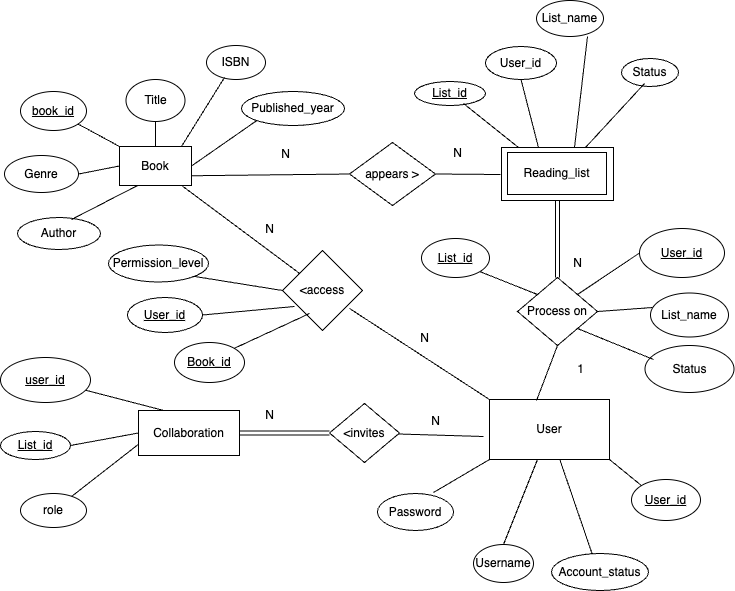

The diagram above was exported from draw.io. Its source (the exported page's mxGraphModel, read from the mxfile embedded in the PNG):
<mxGraphModel dx="1514" dy="1161" grid="0" gridSize="10" guides="1" tooltips="1" connect="1" arrows="1" fold="1" page="0" pageScale="1" pageWidth="827" pageHeight="1169" math="0" shadow="0">
  <root>
    <mxCell id="0" />
    <mxCell id="1" parent="0" />
    <mxCell id="9VTe457l1oqJAp8RU-Ti-20" value="" style="rounded=0;whiteSpace=wrap;html=1;" parent="1" vertex="1">
      <mxGeometry x="-84" y="-4" width="112" height="53" as="geometry" />
    </mxCell>
    <mxCell id="9VTe457l1oqJAp8RU-Ti-1" value="Book" style="rounded=0;whiteSpace=wrap;html=1;" parent="1" vertex="1">
      <mxGeometry x="-466" y="-5" width="72" height="39" as="geometry" />
    </mxCell>
    <mxCell id="9VTe457l1oqJAp8RU-Ti-2" value="User" style="rounded=0;whiteSpace=wrap;html=1;" parent="1" vertex="1">
      <mxGeometry x="-96" y="248" width="120" height="60" as="geometry" />
    </mxCell>
    <mxCell id="9VTe457l1oqJAp8RU-Ti-3" value="Reading_list" style="rounded=0;whiteSpace=wrap;html=1;" parent="1" vertex="1">
      <mxGeometry x="-78" y="1" width="99" height="42" as="geometry" />
    </mxCell>
    <mxCell id="9VTe457l1oqJAp8RU-Ti-4" value="Process on" style="rhombus;whiteSpace=wrap;html=1;" parent="1" vertex="1">
      <mxGeometry x="-68" y="126" width="80" height="68" as="geometry" />
    </mxCell>
    <mxCell id="9VTe457l1oqJAp8RU-Ti-5" value="Collaboration" style="rounded=0;whiteSpace=wrap;html=1;" parent="1" vertex="1">
      <mxGeometry x="-447" y="259" width="101" height="45" as="geometry" />
    </mxCell>
    <mxCell id="9VTe457l1oqJAp8RU-Ti-6" value="Author" style="ellipse;whiteSpace=wrap;html=1;" parent="1" vertex="1">
      <mxGeometry x="-568" y="66" width="83" height="32" as="geometry" />
    </mxCell>
    <mxCell id="9VTe457l1oqJAp8RU-Ti-7" value="Genre" style="ellipse;whiteSpace=wrap;html=1;" parent="1" vertex="1">
      <mxGeometry x="-581" y="4" width="74" height="37" as="geometry" />
    </mxCell>
    <mxCell id="9VTe457l1oqJAp8RU-Ti-8" value="Published_year" style="ellipse;whiteSpace=wrap;html=1;" parent="1" vertex="1">
      <mxGeometry x="-344" y="-60" width="103" height="34" as="geometry" />
    </mxCell>
    <mxCell id="9VTe457l1oqJAp8RU-Ti-9" value="ISBN" style="ellipse;whiteSpace=wrap;html=1;" parent="1" vertex="1">
      <mxGeometry x="-379" y="-106" width="59" height="34" as="geometry" />
    </mxCell>
    <mxCell id="9VTe457l1oqJAp8RU-Ti-10" value="Title" style="ellipse;whiteSpace=wrap;html=1;" parent="1" vertex="1">
      <mxGeometry x="-459.5" y="-72" width="59" height="42" as="geometry" />
    </mxCell>
    <mxCell id="9VTe457l1oqJAp8RU-Ti-11" value="&lt;u&gt;book_id&lt;/u&gt;" style="ellipse;whiteSpace=wrap;html=1;" parent="1" vertex="1">
      <mxGeometry x="-565" y="-60" width="66" height="39" as="geometry" />
    </mxCell>
    <mxCell id="9VTe457l1oqJAp8RU-Ti-12" value="" style="endArrow=none;html=1;rounded=0;entryX=0;entryY=0.5;entryDx=0;entryDy=0;exitX=1;exitY=0.5;exitDx=0;exitDy=0;" parent="1" source="9VTe457l1oqJAp8RU-Ti-7" target="9VTe457l1oqJAp8RU-Ti-1" edge="1">
      <mxGeometry width="50" height="50" relative="1" as="geometry">
        <mxPoint x="-240" y="227" as="sourcePoint" />
        <mxPoint x="-190" y="177" as="targetPoint" />
      </mxGeometry>
    </mxCell>
    <mxCell id="9VTe457l1oqJAp8RU-Ti-13" value="" style="endArrow=none;html=1;rounded=0;exitX=1;exitY=0.5;exitDx=0;exitDy=0;" parent="1" source="9VTe457l1oqJAp8RU-Ti-21" edge="1">
      <mxGeometry width="50" height="50" relative="1" as="geometry">
        <mxPoint x="-190" y="138" as="sourcePoint" />
        <mxPoint x="-85" y="23" as="targetPoint" />
      </mxGeometry>
    </mxCell>
    <mxCell id="9VTe457l1oqJAp8RU-Ti-14" value="" style="endArrow=none;html=1;rounded=0;entryX=0;entryY=1;entryDx=0;entryDy=0;exitX=1;exitY=0.5;exitDx=0;exitDy=0;" parent="1" source="9VTe457l1oqJAp8RU-Ti-1" target="9VTe457l1oqJAp8RU-Ti-8" edge="1">
      <mxGeometry width="50" height="50" relative="1" as="geometry">
        <mxPoint x="-240" y="227" as="sourcePoint" />
        <mxPoint x="-190" y="177" as="targetPoint" />
      </mxGeometry>
    </mxCell>
    <mxCell id="9VTe457l1oqJAp8RU-Ti-15" value="" style="endArrow=none;html=1;rounded=0;entryX=0.305;entryY=0.941;entryDx=0;entryDy=0;entryPerimeter=0;exitX=0.861;exitY=0;exitDx=0;exitDy=0;exitPerimeter=0;" parent="1" source="9VTe457l1oqJAp8RU-Ti-1" target="9VTe457l1oqJAp8RU-Ti-9" edge="1">
      <mxGeometry width="50" height="50" relative="1" as="geometry">
        <mxPoint x="-240" y="227" as="sourcePoint" />
        <mxPoint x="-190" y="177" as="targetPoint" />
      </mxGeometry>
    </mxCell>
    <mxCell id="9VTe457l1oqJAp8RU-Ti-16" value="" style="endArrow=none;html=1;rounded=0;entryX=0.5;entryY=1;entryDx=0;entryDy=0;exitX=0.5;exitY=0;exitDx=0;exitDy=0;" parent="1" source="9VTe457l1oqJAp8RU-Ti-1" target="9VTe457l1oqJAp8RU-Ti-10" edge="1">
      <mxGeometry width="50" height="50" relative="1" as="geometry">
        <mxPoint x="-240" y="227" as="sourcePoint" />
        <mxPoint x="-190" y="177" as="targetPoint" />
      </mxGeometry>
    </mxCell>
    <mxCell id="9VTe457l1oqJAp8RU-Ti-17" value="" style="endArrow=none;html=1;rounded=0;exitX=0;exitY=0;exitDx=0;exitDy=0;" parent="1" source="9VTe457l1oqJAp8RU-Ti-1" target="9VTe457l1oqJAp8RU-Ti-11" edge="1">
      <mxGeometry width="50" height="50" relative="1" as="geometry">
        <mxPoint x="-240" y="227" as="sourcePoint" />
        <mxPoint x="-190" y="177" as="targetPoint" />
      </mxGeometry>
    </mxCell>
    <mxCell id="9VTe457l1oqJAp8RU-Ti-18" value="" style="endArrow=none;html=1;rounded=0;entryX=0.25;entryY=1;entryDx=0;entryDy=0;exitX=0.651;exitY=0.063;exitDx=0;exitDy=0;exitPerimeter=0;" parent="1" source="9VTe457l1oqJAp8RU-Ti-6" target="9VTe457l1oqJAp8RU-Ti-1" edge="1">
      <mxGeometry width="50" height="50" relative="1" as="geometry">
        <mxPoint x="-240" y="227" as="sourcePoint" />
        <mxPoint x="-190" y="177" as="targetPoint" />
      </mxGeometry>
    </mxCell>
    <mxCell id="9VTe457l1oqJAp8RU-Ti-21" value="appears &amp;gt;" style="rhombus;whiteSpace=wrap;html=1;" parent="1" vertex="1">
      <mxGeometry x="-236" y="-9" width="86" height="63" as="geometry" />
    </mxCell>
    <mxCell id="9VTe457l1oqJAp8RU-Ti-22" value="" style="endArrow=none;html=1;rounded=0;entryX=0;entryY=0.5;entryDx=0;entryDy=0;exitX=1;exitY=0.75;exitDx=0;exitDy=0;" parent="1" source="9VTe457l1oqJAp8RU-Ti-1" target="9VTe457l1oqJAp8RU-Ti-21" edge="1">
      <mxGeometry width="50" height="50" relative="1" as="geometry">
        <mxPoint x="-240" y="227" as="sourcePoint" />
        <mxPoint x="-190" y="177" as="targetPoint" />
      </mxGeometry>
    </mxCell>
    <mxCell id="9VTe457l1oqJAp8RU-Ti-23" value="N" style="text;html=1;align=center;verticalAlign=middle;resizable=0;points=[];autosize=1;strokeColor=none;fillColor=none;" parent="1" vertex="1">
      <mxGeometry x="-314" y="-10" width="27" height="26" as="geometry" />
    </mxCell>
    <mxCell id="9VTe457l1oqJAp8RU-Ti-24" value="N" style="text;html=1;align=center;verticalAlign=middle;resizable=0;points=[];autosize=1;strokeColor=none;fillColor=none;" parent="1" vertex="1">
      <mxGeometry x="-142" y="-11" width="27" height="26" as="geometry" />
    </mxCell>
    <mxCell id="9VTe457l1oqJAp8RU-Ti-26" value="" style="shape=link;html=1;rounded=0;entryX=0.5;entryY=1;entryDx=0;entryDy=0;exitX=0.5;exitY=0;exitDx=0;exitDy=0;" parent="1" source="9VTe457l1oqJAp8RU-Ti-4" target="9VTe457l1oqJAp8RU-Ti-20" edge="1">
      <mxGeometry width="100" relative="1" as="geometry">
        <mxPoint x="-265" y="310" as="sourcePoint" />
        <mxPoint x="-165" y="310" as="targetPoint" />
      </mxGeometry>
    </mxCell>
    <mxCell id="9VTe457l1oqJAp8RU-Ti-27" value="" style="endArrow=none;html=1;rounded=0;entryX=0.5;entryY=1;entryDx=0;entryDy=0;exitX=0.392;exitY=0.017;exitDx=0;exitDy=0;exitPerimeter=0;" parent="1" source="9VTe457l1oqJAp8RU-Ti-2" target="9VTe457l1oqJAp8RU-Ti-4" edge="1">
      <mxGeometry width="50" height="50" relative="1" as="geometry">
        <mxPoint x="-240" y="335" as="sourcePoint" />
        <mxPoint x="-190" y="285" as="targetPoint" />
      </mxGeometry>
    </mxCell>
    <mxCell id="9VTe457l1oqJAp8RU-Ti-28" value="1" style="text;html=1;align=center;verticalAlign=middle;resizable=0;points=[];autosize=1;strokeColor=none;fillColor=none;" parent="1" vertex="1">
      <mxGeometry x="-18" y="205" width="25" height="26" as="geometry" />
    </mxCell>
    <mxCell id="9VTe457l1oqJAp8RU-Ti-29" value="N" style="text;html=1;align=center;verticalAlign=middle;resizable=0;points=[];autosize=1;strokeColor=none;fillColor=none;" parent="1" vertex="1">
      <mxGeometry x="-22" y="99" width="27" height="26" as="geometry" />
    </mxCell>
    <mxCell id="9VTe457l1oqJAp8RU-Ti-30" value="&amp;lt;invites" style="rhombus;whiteSpace=wrap;html=1;" parent="1" vertex="1">
      <mxGeometry x="-256" y="252" width="70" height="59" as="geometry" />
    </mxCell>
    <mxCell id="9VTe457l1oqJAp8RU-Ti-31" value="&amp;lt;access" style="rhombus;whiteSpace=wrap;html=1;" parent="1" vertex="1">
      <mxGeometry x="-303" y="99" width="80" height="80" as="geometry" />
    </mxCell>
    <mxCell id="9VTe457l1oqJAp8RU-Ti-32" value="" style="endArrow=none;html=1;rounded=0;entryX=0;entryY=0;entryDx=0;entryDy=0;exitX=0.838;exitY=0.725;exitDx=0;exitDy=0;exitPerimeter=0;" parent="1" source="9VTe457l1oqJAp8RU-Ti-31" target="9VTe457l1oqJAp8RU-Ti-2" edge="1">
      <mxGeometry width="50" height="50" relative="1" as="geometry">
        <mxPoint x="-240" y="208" as="sourcePoint" />
        <mxPoint x="-190" y="158" as="targetPoint" />
      </mxGeometry>
    </mxCell>
    <mxCell id="9VTe457l1oqJAp8RU-Ti-33" value="" style="endArrow=none;html=1;rounded=0;" parent="1" source="9VTe457l1oqJAp8RU-Ti-31" target="9VTe457l1oqJAp8RU-Ti-1" edge="1">
      <mxGeometry width="50" height="50" relative="1" as="geometry">
        <mxPoint x="-240" y="208" as="sourcePoint" />
        <mxPoint x="-190" y="158" as="targetPoint" />
      </mxGeometry>
    </mxCell>
    <mxCell id="9VTe457l1oqJAp8RU-Ti-34" value="" style="endArrow=none;html=1;rounded=0;" parent="1" source="9VTe457l1oqJAp8RU-Ti-30" edge="1">
      <mxGeometry width="50" height="50" relative="1" as="geometry">
        <mxPoint x="-240" y="208" as="sourcePoint" />
        <mxPoint x="-102" y="285" as="targetPoint" />
      </mxGeometry>
    </mxCell>
    <mxCell id="9VTe457l1oqJAp8RU-Ti-35" value="" style="shape=link;html=1;rounded=0;entryX=0;entryY=0.5;entryDx=0;entryDy=0;exitX=1;exitY=0.5;exitDx=0;exitDy=0;" parent="1" source="9VTe457l1oqJAp8RU-Ti-5" target="9VTe457l1oqJAp8RU-Ti-30" edge="1">
      <mxGeometry width="100" relative="1" as="geometry">
        <mxPoint x="-265" y="183" as="sourcePoint" />
        <mxPoint x="-165" y="183" as="targetPoint" />
      </mxGeometry>
    </mxCell>
    <mxCell id="9VTe457l1oqJAp8RU-Ti-36" value="N" style="text;html=1;align=center;verticalAlign=middle;resizable=0;points=[];autosize=1;strokeColor=none;fillColor=none;" parent="1" vertex="1">
      <mxGeometry x="-164" y="257" width="27" height="26" as="geometry" />
    </mxCell>
    <mxCell id="9VTe457l1oqJAp8RU-Ti-37" value="N" style="text;html=1;align=center;verticalAlign=middle;resizable=0;points=[];autosize=1;strokeColor=none;fillColor=none;" parent="1" vertex="1">
      <mxGeometry x="-330" y="251" width="27" height="26" as="geometry" />
    </mxCell>
    <mxCell id="9VTe457l1oqJAp8RU-Ti-38" value="N" style="text;html=1;align=center;verticalAlign=middle;resizable=0;points=[];autosize=1;strokeColor=none;fillColor=none;" parent="1" vertex="1">
      <mxGeometry x="-330" y="65" width="27" height="26" as="geometry" />
    </mxCell>
    <mxCell id="9VTe457l1oqJAp8RU-Ti-39" value="N" style="text;html=1;align=center;verticalAlign=middle;resizable=0;points=[];autosize=1;strokeColor=none;fillColor=none;" parent="1" vertex="1">
      <mxGeometry x="-175" y="174" width="27" height="26" as="geometry" />
    </mxCell>
    <mxCell id="9VTe457l1oqJAp8RU-Ti-40" value="role" style="ellipse;whiteSpace=wrap;html=1;" parent="1" vertex="1">
      <mxGeometry x="-565" y="342" width="66" height="34" as="geometry" />
    </mxCell>
    <mxCell id="9VTe457l1oqJAp8RU-Ti-41" value="&lt;u&gt;List_id&lt;/u&gt;" style="ellipse;whiteSpace=wrap;html=1;" parent="1" vertex="1">
      <mxGeometry x="-585" y="280" width="70" height="28" as="geometry" />
    </mxCell>
    <mxCell id="9VTe457l1oqJAp8RU-Ti-42" value="&lt;u&gt;user_id&lt;/u&gt;" style="ellipse;whiteSpace=wrap;html=1;" parent="1" vertex="1">
      <mxGeometry x="-585" y="206" width="90" height="45" as="geometry" />
    </mxCell>
    <mxCell id="9VTe457l1oqJAp8RU-Ti-43" value="" style="endArrow=none;html=1;rounded=0;entryX=0.25;entryY=0;entryDx=0;entryDy=0;" parent="1" source="9VTe457l1oqJAp8RU-Ti-42" target="9VTe457l1oqJAp8RU-Ti-5" edge="1">
      <mxGeometry width="50" height="50" relative="1" as="geometry">
        <mxPoint x="-290" y="208" as="sourcePoint" />
        <mxPoint x="-240" y="158" as="targetPoint" />
      </mxGeometry>
    </mxCell>
    <mxCell id="9VTe457l1oqJAp8RU-Ti-44" value="" style="endArrow=none;html=1;rounded=0;entryX=0;entryY=0.75;entryDx=0;entryDy=0;" parent="1" source="9VTe457l1oqJAp8RU-Ti-40" target="9VTe457l1oqJAp8RU-Ti-5" edge="1">
      <mxGeometry width="50" height="50" relative="1" as="geometry">
        <mxPoint x="-290" y="208" as="sourcePoint" />
        <mxPoint x="-240" y="158" as="targetPoint" />
      </mxGeometry>
    </mxCell>
    <mxCell id="9VTe457l1oqJAp8RU-Ti-45" value="" style="endArrow=none;html=1;rounded=0;entryX=0;entryY=0.5;entryDx=0;entryDy=0;exitX=1;exitY=0.5;exitDx=0;exitDy=0;" parent="1" source="9VTe457l1oqJAp8RU-Ti-41" target="9VTe457l1oqJAp8RU-Ti-5" edge="1">
      <mxGeometry width="50" height="50" relative="1" as="geometry">
        <mxPoint x="-290" y="208" as="sourcePoint" />
        <mxPoint x="-240" y="158" as="targetPoint" />
      </mxGeometry>
    </mxCell>
    <mxCell id="9VTe457l1oqJAp8RU-Ti-47" value="&lt;u&gt;List_id&lt;/u&gt;" style="ellipse;whiteSpace=wrap;html=1;" parent="1" vertex="1">
      <mxGeometry x="-171" y="-70" width="71" height="24" as="geometry" />
    </mxCell>
    <mxCell id="9VTe457l1oqJAp8RU-Ti-48" value="Status" style="ellipse;whiteSpace=wrap;html=1;" parent="1" vertex="1">
      <mxGeometry x="36" y="-93" width="57" height="28" as="geometry" />
    </mxCell>
    <mxCell id="9VTe457l1oqJAp8RU-Ti-49" value="List_name" style="ellipse;whiteSpace=wrap;html=1;" parent="1" vertex="1">
      <mxGeometry x="-49" y="-151" width="67" height="36" as="geometry" />
    </mxCell>
    <mxCell id="9VTe457l1oqJAp8RU-Ti-50" value="User_id" style="ellipse;whiteSpace=wrap;html=1;" parent="1" vertex="1">
      <mxGeometry x="-100" y="-105" width="71" height="33" as="geometry" />
    </mxCell>
    <mxCell id="9VTe457l1oqJAp8RU-Ti-53" value="" style="endArrow=none;html=1;rounded=0;entryX=0.404;entryY=0.893;entryDx=0;entryDy=0;entryPerimeter=0;exitX=0.75;exitY=0;exitDx=0;exitDy=0;" parent="1" source="9VTe457l1oqJAp8RU-Ti-20" target="9VTe457l1oqJAp8RU-Ti-48" edge="1">
      <mxGeometry width="50" height="50" relative="1" as="geometry">
        <mxPoint x="-263" y="171" as="sourcePoint" />
        <mxPoint x="-213" y="121" as="targetPoint" />
      </mxGeometry>
    </mxCell>
    <mxCell id="9VTe457l1oqJAp8RU-Ti-54" value="" style="endArrow=none;html=1;rounded=0;entryX=0.761;entryY=1;entryDx=0;entryDy=0;entryPerimeter=0;exitX=0.652;exitY=0;exitDx=0;exitDy=0;exitPerimeter=0;" parent="1" source="9VTe457l1oqJAp8RU-Ti-20" target="9VTe457l1oqJAp8RU-Ti-49" edge="1">
      <mxGeometry width="50" height="50" relative="1" as="geometry">
        <mxPoint x="-263" y="171" as="sourcePoint" />
        <mxPoint x="-213" y="121" as="targetPoint" />
      </mxGeometry>
    </mxCell>
    <mxCell id="9VTe457l1oqJAp8RU-Ti-55" value="" style="endArrow=none;html=1;rounded=0;entryX=0.5;entryY=1;entryDx=0;entryDy=0;exitX=0.33;exitY=0;exitDx=0;exitDy=0;exitPerimeter=0;" parent="1" source="9VTe457l1oqJAp8RU-Ti-20" target="9VTe457l1oqJAp8RU-Ti-50" edge="1">
      <mxGeometry width="50" height="50" relative="1" as="geometry">
        <mxPoint x="-263" y="171" as="sourcePoint" />
        <mxPoint x="-213" y="121" as="targetPoint" />
      </mxGeometry>
    </mxCell>
    <mxCell id="9VTe457l1oqJAp8RU-Ti-56" value="" style="endArrow=none;html=1;rounded=0;entryX=0.69;entryY=0.917;entryDx=0;entryDy=0;entryPerimeter=0;exitX=0.152;exitY=0;exitDx=0;exitDy=0;exitPerimeter=0;" parent="1" source="9VTe457l1oqJAp8RU-Ti-20" target="9VTe457l1oqJAp8RU-Ti-47" edge="1">
      <mxGeometry width="50" height="50" relative="1" as="geometry">
        <mxPoint x="-263" y="171" as="sourcePoint" />
        <mxPoint x="-213" y="121" as="targetPoint" />
      </mxGeometry>
    </mxCell>
    <mxCell id="9VTe457l1oqJAp8RU-Ti-58" value="Permission_level" style="ellipse;whiteSpace=wrap;html=1;" parent="1" vertex="1">
      <mxGeometry x="-477" y="93.5" width="100" height="37" as="geometry" />
    </mxCell>
    <mxCell id="9VTe457l1oqJAp8RU-Ti-59" value="&lt;u&gt;User_id&lt;/u&gt;" style="ellipse;whiteSpace=wrap;html=1;" parent="1" vertex="1">
      <mxGeometry x="-458" y="146" width="75" height="35" as="geometry" />
    </mxCell>
    <mxCell id="9VTe457l1oqJAp8RU-Ti-60" value="&lt;u&gt;Book_id&lt;/u&gt;" style="ellipse;whiteSpace=wrap;html=1;" parent="1" vertex="1">
      <mxGeometry x="-411" y="191" width="70" height="40" as="geometry" />
    </mxCell>
    <mxCell id="9VTe457l1oqJAp8RU-Ti-61" value="" style="endArrow=none;html=1;rounded=0;exitX=1;exitY=0;exitDx=0;exitDy=0;" parent="1" source="9VTe457l1oqJAp8RU-Ti-60" edge="1">
      <mxGeometry width="50" height="50" relative="1" as="geometry">
        <mxPoint x="-291" y="282" as="sourcePoint" />
        <mxPoint x="-276" y="162" as="targetPoint" />
      </mxGeometry>
    </mxCell>
    <mxCell id="9VTe457l1oqJAp8RU-Ti-62" value="" style="endArrow=none;html=1;rounded=0;entryX=0.15;entryY=0.7;entryDx=0;entryDy=0;entryPerimeter=0;exitX=1;exitY=0.5;exitDx=0;exitDy=0;" parent="1" source="9VTe457l1oqJAp8RU-Ti-59" target="9VTe457l1oqJAp8RU-Ti-31" edge="1">
      <mxGeometry width="50" height="50" relative="1" as="geometry">
        <mxPoint x="-291" y="282" as="sourcePoint" />
        <mxPoint x="-241" y="232" as="targetPoint" />
      </mxGeometry>
    </mxCell>
    <mxCell id="9VTe457l1oqJAp8RU-Ti-63" value="" style="endArrow=none;html=1;rounded=0;entryX=0;entryY=0.5;entryDx=0;entryDy=0;exitX=1;exitY=1;exitDx=0;exitDy=0;" parent="1" source="9VTe457l1oqJAp8RU-Ti-58" target="9VTe457l1oqJAp8RU-Ti-31" edge="1">
      <mxGeometry width="50" height="50" relative="1" as="geometry">
        <mxPoint x="-291" y="282" as="sourcePoint" />
        <mxPoint x="-241" y="232" as="targetPoint" />
      </mxGeometry>
    </mxCell>
    <mxCell id="9VTe457l1oqJAp8RU-Ti-64" value="&lt;u&gt;List_id&lt;/u&gt;" style="ellipse;whiteSpace=wrap;html=1;" parent="1" vertex="1">
      <mxGeometry x="-164" y="87" width="68" height="39" as="geometry" />
    </mxCell>
    <mxCell id="9VTe457l1oqJAp8RU-Ti-65" value="Status" style="ellipse;whiteSpace=wrap;html=1;" parent="1" vertex="1">
      <mxGeometry x="59.5" y="194" width="89" height="47" as="geometry" />
    </mxCell>
    <mxCell id="9VTe457l1oqJAp8RU-Ti-66" value="List_name" style="ellipse;whiteSpace=wrap;html=1;" parent="1" vertex="1">
      <mxGeometry x="65" y="141.5" width="78" height="44" as="geometry" />
    </mxCell>
    <mxCell id="9VTe457l1oqJAp8RU-Ti-67" value="&lt;u&gt;User_id&lt;/u&gt;" style="ellipse;whiteSpace=wrap;html=1;" parent="1" vertex="1">
      <mxGeometry x="54" y="77" width="85" height="49" as="geometry" />
    </mxCell>
    <mxCell id="9VTe457l1oqJAp8RU-Ti-68" value="" style="endArrow=none;html=1;rounded=0;entryX=1;entryY=1;entryDx=0;entryDy=0;exitX=0;exitY=0;exitDx=0;exitDy=0;" parent="1" source="9VTe457l1oqJAp8RU-Ti-4" target="9VTe457l1oqJAp8RU-Ti-64" edge="1">
      <mxGeometry width="50" height="50" relative="1" as="geometry">
        <mxPoint x="-74" y="158" as="sourcePoint" />
        <mxPoint x="-24" y="108" as="targetPoint" />
      </mxGeometry>
    </mxCell>
    <mxCell id="9VTe457l1oqJAp8RU-Ti-69" value="" style="endArrow=none;html=1;rounded=0;entryX=0.096;entryY=0.298;entryDx=0;entryDy=0;entryPerimeter=0;exitX=1;exitY=1;exitDx=0;exitDy=0;" parent="1" source="9VTe457l1oqJAp8RU-Ti-4" target="9VTe457l1oqJAp8RU-Ti-65" edge="1">
      <mxGeometry width="50" height="50" relative="1" as="geometry">
        <mxPoint x="-1" y="180" as="sourcePoint" />
        <mxPoint x="-24" y="108" as="targetPoint" />
      </mxGeometry>
    </mxCell>
    <mxCell id="9VTe457l1oqJAp8RU-Ti-70" value="" style="endArrow=none;html=1;rounded=0;entryX=0.026;entryY=0.33;entryDx=0;entryDy=0;entryPerimeter=0;" parent="1" target="9VTe457l1oqJAp8RU-Ti-66" edge="1">
      <mxGeometry width="50" height="50" relative="1" as="geometry">
        <mxPoint x="12" y="160" as="sourcePoint" />
        <mxPoint x="-24" y="108" as="targetPoint" />
      </mxGeometry>
    </mxCell>
    <mxCell id="9VTe457l1oqJAp8RU-Ti-71" value="" style="endArrow=none;html=1;rounded=0;entryX=0;entryY=0.5;entryDx=0;entryDy=0;exitX=1;exitY=0;exitDx=0;exitDy=0;" parent="1" source="9VTe457l1oqJAp8RU-Ti-4" target="9VTe457l1oqJAp8RU-Ti-67" edge="1">
      <mxGeometry width="50" height="50" relative="1" as="geometry">
        <mxPoint x="-74" y="158" as="sourcePoint" />
        <mxPoint x="-24" y="108" as="targetPoint" />
      </mxGeometry>
    </mxCell>
    <mxCell id="9VTe457l1oqJAp8RU-Ti-73" value="Account_status" style="ellipse;whiteSpace=wrap;html=1;" parent="1" vertex="1">
      <mxGeometry x="-34" y="402" width="97" height="37" as="geometry" />
    </mxCell>
    <mxCell id="9VTe457l1oqJAp8RU-Ti-74" value="Password" style="ellipse;whiteSpace=wrap;html=1;" parent="1" vertex="1">
      <mxGeometry x="-208" y="342" width="76" height="37" as="geometry" />
    </mxCell>
    <mxCell id="9VTe457l1oqJAp8RU-Ti-75" value="Username" style="ellipse;whiteSpace=wrap;html=1;" parent="1" vertex="1">
      <mxGeometry x="-112" y="393" width="60" height="38" as="geometry" />
    </mxCell>
    <mxCell id="9VTe457l1oqJAp8RU-Ti-76" value="&lt;u&gt;User_id&lt;/u&gt;" style="ellipse;whiteSpace=wrap;html=1;" parent="1" vertex="1">
      <mxGeometry x="46" y="328" width="69" height="41" as="geometry" />
    </mxCell>
    <mxCell id="9VTe457l1oqJAp8RU-Ti-77" value="" style="endArrow=none;html=1;rounded=0;exitX=0.737;exitY=-0.027;exitDx=0;exitDy=0;exitPerimeter=0;entryX=0;entryY=1;entryDx=0;entryDy=0;" parent="1" source="9VTe457l1oqJAp8RU-Ti-74" target="9VTe457l1oqJAp8RU-Ti-2" edge="1">
      <mxGeometry width="50" height="50" relative="1" as="geometry">
        <mxPoint x="-82" y="177" as="sourcePoint" />
        <mxPoint x="-32" y="127" as="targetPoint" />
      </mxGeometry>
    </mxCell>
    <mxCell id="9VTe457l1oqJAp8RU-Ti-78" value="" style="endArrow=none;html=1;rounded=0;entryX=0.5;entryY=0;entryDx=0;entryDy=0;" parent="1" source="9VTe457l1oqJAp8RU-Ti-2" target="9VTe457l1oqJAp8RU-Ti-75" edge="1">
      <mxGeometry width="50" height="50" relative="1" as="geometry">
        <mxPoint x="-82" y="177" as="sourcePoint" />
        <mxPoint x="-32" y="127" as="targetPoint" />
      </mxGeometry>
    </mxCell>
    <mxCell id="9VTe457l1oqJAp8RU-Ti-79" value="" style="endArrow=none;html=1;rounded=0;entryX=0.419;entryY=0.009;entryDx=0;entryDy=0;entryPerimeter=0;" parent="1" source="9VTe457l1oqJAp8RU-Ti-2" target="9VTe457l1oqJAp8RU-Ti-73" edge="1">
      <mxGeometry width="50" height="50" relative="1" as="geometry">
        <mxPoint x="-82" y="177" as="sourcePoint" />
        <mxPoint x="-32" y="127" as="targetPoint" />
      </mxGeometry>
    </mxCell>
    <mxCell id="9VTe457l1oqJAp8RU-Ti-80" value="" style="endArrow=none;html=1;rounded=0;entryX=0;entryY=0;entryDx=0;entryDy=0;exitX=1;exitY=1;exitDx=0;exitDy=0;" parent="1" source="9VTe457l1oqJAp8RU-Ti-2" target="9VTe457l1oqJAp8RU-Ti-76" edge="1">
      <mxGeometry width="50" height="50" relative="1" as="geometry">
        <mxPoint x="-82" y="177" as="sourcePoint" />
        <mxPoint x="-32" y="127" as="targetPoint" />
      </mxGeometry>
    </mxCell>
  </root>
</mxGraphModel>